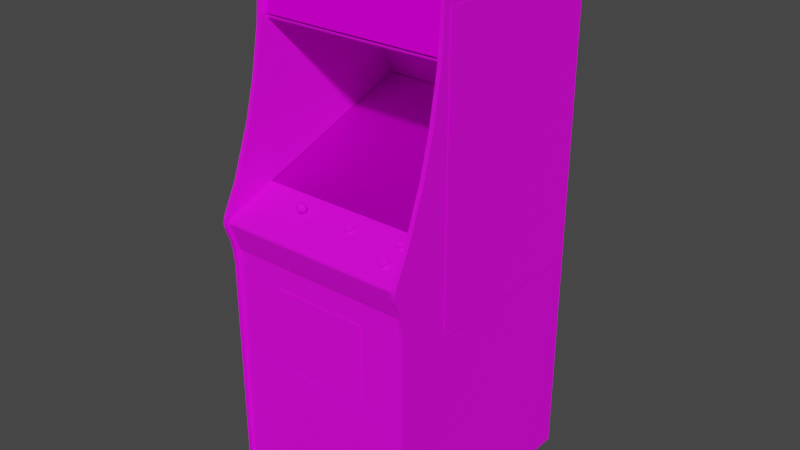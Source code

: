 # Source: galaga.blend  (saved by Blender 2.93.20; exported with 4.5.12 LTS)
import bpy
from mathutils import Matrix  # noqa: F401  (used for matrix-valued properties, if any)

bpy.ops.wm.read_factory_settings(use_empty=True)
scene = bpy.context.scene
scene.name = 'Scene'

# ---- images (referenced by path relative to the original .blend; pixels are not part of the script)
import os
ASSET_DIR = os.environ.get("B2B_ASSET_DIR", "")  # directory of the original .blend (textures are referenced by path, not embedded)
HERE = os.path.dirname(os.path.abspath(__file__))  # packed textures are extracted next to this script under _unpacked/

def load_image(name, relpath, width, height, colorspace="sRGB"):
    """Load a texture the original file referenced (path relative to the .blend, or extracted next to this script)."""
    p = next((c for c in (os.path.join(HERE, relpath), os.path.join(ASSET_DIR, relpath)) if relpath and os.path.exists(c)), "")
    if p:
        img = bpy.data.images.load(p, check_existing=True)
        img.name = name
    else:  # same state as the original file: an image datablock whose file is absent (Cycles renders it pink)
        img = bpy.data.images.new(name, width, height)
        img.source = "FILE"
        img.filepath = "//" + (relpath or name)
    img.colorspace_settings.name = colorspace
    return img
img_01galagamarquee_tiff = load_image('01galagamarquee.TIFF', '01galagamarquee.TIFF', 1024, 1024, 'sRGB')
img_galagaglassa_tiff = load_image('galagaglassa.TIFF', 'galagaglassa.TIFF', 1024, 1024, 'sRGB')
img_galagabezelmap_tiff = load_image('galagabezelmap.TIFF', 'galagabezelmap.TIFF', 1024, 1024, 'sRGB')
img_galagatexturemap_tiff = load_image('galagatexturemap.TIFF', 'galagatexturemap.TIFF', 1024, 1024, 'sRGB')

# ---- materials (node trees are filled in below, after node groups)
mat_01galagamarquee = bpy.data.materials.new('01galagamarquee')
mat_01galagamarquee.use_transparent_shadow = False
mat_01galagamarquee.roughness = 0.8807
mat_01galagamarquee.specular_intensity = 0.0
mat_galagaglass = bpy.data.materials.new('galagaglass')
mat_galagaglass.use_transparent_shadow = False
mat_galagaglass.roughness = 0.8807
mat_galagaglass.specular_intensity = 0.0
mat_galagabezel = bpy.data.materials.new('galagabezel')
mat_galagabezel.use_transparent_shadow = False
mat_galagabezel.roughness = 0.8807
mat_galagabezel.specular_intensity = 0.0
mat_galagatexture = bpy.data.materials.new('galagatexture')
mat_galagatexture.use_transparent_shadow = False
mat_galagatexture.roughness = 0.8539
mat_galagatexture.specular_intensity = 0.1765

# ---- node groups
ng_auto_smooth = bpy.data.node_groups.new('Auto Smooth', 'GeometryNodeTree')
_s = ng_auto_smooth.interface.new_socket(name='Geometry', in_out='OUTPUT', socket_type='NodeSocketGeometry')
_s = ng_auto_smooth.interface.new_socket(name='Geometry', in_out='INPUT', socket_type='NodeSocketGeometry')
_s = ng_auto_smooth.interface.new_socket(name='Angle', in_out='INPUT', socket_type='NodeSocketFloat')
_s.subtype = 'ANGLE'
_s.min_value = 0.0
_s.max_value = 3.142
ng_auto_smooth.is_modifier = True
_N = ng_auto_smooth.nodes; _L = ng_auto_smooth.links
n0 = _N.new('NodeGroupOutput'); n0.name = 'Group Output'; n0.location = (480, -100)
n1 = _N.new('NodeGroupInput'); n1.name = 'Group Input'; n1.location = (-420, -300)
n2 = _N.new('NodeGroupInput'); n2.name = 'Group Input.001'; n2.location = (-60, -100)
n3 = _N.new('GeometryNodeSetShadeSmooth'); n3.name = 'Set Shade Smooth'; n3.location = (120, -100)
n3.domain = 'EDGE'
n4 = _N.new('GeometryNodeSetShadeSmooth'); n4.name = 'Set Shade Smooth.001'; n4.location = (300, -100)
n5 = _N.new('GeometryNodeInputMeshEdgeAngle'); n5.name = 'Edge Angle'; n5.location = (-420, -220)
n6 = _N.new('GeometryNodeInputEdgeSmooth'); n6.name = 'Is Edge Smooth'; n6.location = (-60, -160)
n7 = _N.new('GeometryNodeInputShadeSmooth'); n7.name = 'Is Face Smooth'; n7.location = (-240, -340)
n8 = _N.new('FunctionNodeBooleanMath'); n8.name = 'Boolean Math'; n8.location = (-60, -220)
n9 = _N.new('FunctionNodeCompare'); n9.name = 'Compare'; n9.location = (-240, -180)
n9.operation = 'LESS_EQUAL'
_L.new(n5.outputs[0], n9.inputs[0])
_L.new(n4.outputs[0], n0.inputs[0])
_L.new(n1.outputs[1], n9.inputs[1])
_L.new(n9.outputs[0], n8.inputs[0])
_L.new(n7.outputs[0], n8.inputs[1])
_L.new(n2.outputs[0], n3.inputs[0])
_L.new(n6.outputs[0], n3.inputs[1])
_L.new(n3.outputs[0], n4.inputs[0])
_L.new(n8.outputs[0], n3.inputs[2])
n0.is_active_output = True

# ---- material node trees
mat_01galagamarquee.use_nodes = True; mat_01galagamarquee.node_tree.nodes.clear()
_N = mat_01galagamarquee.node_tree.nodes; _L = mat_01galagamarquee.node_tree.links
n0 = _N.new('ShaderNodeBsdfPrincipled'); n0.name = 'Principled BSDF'; n0.location = (10, 300)
n0.distribution = 'GGX'
n0.subsurface_method = 'BURLEY'
n0.inputs[2].default_value = 0.8807
n0.inputs[3].default_value = 1.45
n0.inputs[13].default_value = 0.0
n0.inputs[27].default_value = (0.0, 0.0, 0.0, 1.0)
n0.inputs[28].default_value = 1.0
n1 = _N.new('ShaderNodeOutputMaterial'); n1.name = 'Material Output'; n1.location = (300, 300)
n2 = _N.new('ShaderNodeTexImage'); n2.name = 'Image Texture'; n2.location = (-300, 600)
n2.image = img_01galagamarquee_tiff
_L.new(n0.outputs[0], n1.inputs[0])
_L.new(n2.outputs[0], n0.inputs[0])
n1.is_active_output = True
mat_galagaglass.use_nodes = True; mat_galagaglass.node_tree.nodes.clear()
_N = mat_galagaglass.node_tree.nodes; _L = mat_galagaglass.node_tree.links
n0 = _N.new('ShaderNodeBsdfPrincipled'); n0.name = 'Principled BSDF'; n0.location = (10, 300)
n0.distribution = 'GGX'
n0.subsurface_method = 'BURLEY'
n0.inputs[2].default_value = 0.8807
n0.inputs[3].default_value = 1.45
n0.inputs[4].default_value = 0.3
n0.inputs[13].default_value = 0.0
n0.inputs[27].default_value = (0.0, 0.0, 0.0, 1.0)
n0.inputs[28].default_value = 1.0
n1 = _N.new('ShaderNodeOutputMaterial'); n1.name = 'Material Output'; n1.location = (300, 300)
n2 = _N.new('ShaderNodeTexImage'); n2.name = 'Image Texture'; n2.location = (-300, 600)
n2.image = img_galagaglassa_tiff
_L.new(n0.outputs[0], n1.inputs[0])
_L.new(n2.outputs[0], n0.inputs[0])
n1.is_active_output = True
mat_galagabezel.use_nodes = True; mat_galagabezel.node_tree.nodes.clear()
_N = mat_galagabezel.node_tree.nodes; _L = mat_galagabezel.node_tree.links
n0 = _N.new('ShaderNodeBsdfPrincipled'); n0.name = 'Principled BSDF'; n0.location = (10, 300)
n0.distribution = 'GGX'
n0.subsurface_method = 'BURLEY'
n0.inputs[2].default_value = 0.8807
n0.inputs[3].default_value = 1.45
n0.inputs[13].default_value = 0.0
n0.inputs[27].default_value = (0.0, 0.0, 0.0, 1.0)
n0.inputs[28].default_value = 1.0
n1 = _N.new('ShaderNodeOutputMaterial'); n1.name = 'Material Output'; n1.location = (300, 300)
n2 = _N.new('ShaderNodeTexImage'); n2.name = 'Image Texture'; n2.location = (-300, 600)
n2.image = img_galagabezelmap_tiff
_L.new(n0.outputs[0], n1.inputs[0])
_L.new(n2.outputs[0], n0.inputs[0])
n1.is_active_output = True
mat_galagatexture.use_nodes = True; mat_galagatexture.node_tree.nodes.clear()
_N = mat_galagatexture.node_tree.nodes; _L = mat_galagatexture.node_tree.links
n0 = _N.new('ShaderNodeBsdfPrincipled'); n0.name = 'Principled BSDF'; n0.location = (10, 300)
n0.distribution = 'GGX'
n0.subsurface_method = 'BURLEY'
n0.inputs[2].default_value = 0.8539
n0.inputs[3].default_value = 1.45
n0.inputs[13].default_value = 0.1765
n0.inputs[27].default_value = (0.0, 0.0, 0.0, 1.0)
n0.inputs[28].default_value = 1.0
n1 = _N.new('ShaderNodeOutputMaterial'); n1.name = 'Material Output'; n1.location = (300, 300)
n2 = _N.new('ShaderNodeTexImage'); n2.name = 'Image Texture'; n2.location = (-300, 600)
n2.image = img_galagatexturemap_tiff
_L.new(n0.outputs[0], n1.inputs[0])
_L.new(n2.outputs[0], n0.inputs[0])
n1.is_active_output = True

# ---- world
world_world = bpy.data.worlds.new('World'); scene.world = world_world
world_world.use_nodes = True; world_world.node_tree.nodes.clear()
_N = world_world.node_tree.nodes; _L = world_world.node_tree.links
n0 = _N.new('ShaderNodeOutputWorld'); n0.name = 'World Output'; n0.location = (300, 300)
n1 = _N.new('ShaderNodeBackground'); n1.name = 'Background'; n1.location = (10, 300)
n1.inputs[0].default_value = (0.05088, 0.05088, 0.05088, 1.0)
_L.new(n1.outputs[0], n0.inputs[0])
n0.is_active_output = True
world_world.color = (0.05088, 0.05088, 0.05088)
world_world.use_sun_shadow = False
world_world.sun_shadow_jitter_overblur = 0.0

# ---- meshes
me_galaga = bpy.data.meshes.new('galaga')
me_galaga.from_pydata([(-0.05392, 0.4267, 0.02495), (-0.05392, 0.3987, 0.02495), (0.03694, 0.4267, 0.02495), (-0.1299, -0.1133, -0.178), (-0.003175, -0.11, -0.1774), (-0.003175, -0.06866, -0.3108), (-0.1287, -0.1644, -0.04767), (-0.003175, -0.1629, -0.04585), (0.1223, -0.07109, -0.3096), (-0.1287, -0.07109, -0.3096), (0.1223, -0.1644, -0.04767), (0.1235, -0.1133, -0.178), (0.119, -0.04738, -0.3895), (-0.1253, -0.1969, 0.03103), (-0.1253, -0.04738, -0.3895), (0.119, -0.1969, 0.03103), (-0.2043, -0.1656, -0.05132), (0.198, -0.07473, -0.3069), (0.2013, -0.1173, -0.1786), (0.2013, -0.1176, -0.1786), (0.198, -0.1659, -0.05132), (-0.003175, -0.04526, -0.3929), (-0.003175, -0.04587, -0.3929), (0.119, -0.04769, -0.3895), (-0.2074, -0.1173, -0.1786), (-0.2074, -0.1176, -0.1786), (-0.2043, -0.07504, -0.3069), (-0.003175, -0.1972, 0.03437), (-0.003175, -0.1978, 0.03437), (-0.1253, -0.1972, 0.03073), (0.198, -0.07504, -0.3069), (-0.1253, -0.04769, -0.3895), (-0.1943, -0.1942, 0.02039), (-0.2043, -0.1659, -0.05132), (-0.2043, -0.07473, -0.3069), (-0.1943, -0.05225, -0.3792), (0.198, -0.1656, -0.05132), (0.188, -0.1942, 0.02039), (0.119, -0.1972, 0.03073), (0.188, -0.05225, -0.3792), (-0.1943, -0.05194, -0.3792), (-0.1943, -0.1942, 0.02009), (0.188, -0.05194, -0.3792), (0.188, -0.1942, 0.02009), (-0.314, 0.004273, -0.4761), (-0.314, -0.192, 0.07813), (0.297, -0.192, 0.07813), (0.297, 0.004273, -0.4761), (-0.314, 1.893e-05, -0.4761), (-0.314, -0.1963, 0.07813), (0.297, -0.1963, 0.07813), (0.297, 1.893e-05, -0.4761), (-0.1232, -0.1741, 0.1334), (-0.1189, -0.1747, 0.135), (-0.1156, -0.1762, 0.1307), (-0.1275, -0.1747, 0.135), (-0.1232, -0.1753, 0.1277), (-0.1165, -0.1802, 0.1447), (-0.1174, -0.1762, 0.1389), (-0.1138, -0.1844, 0.1459), (-0.1232, -0.1878, 0.1498), (-0.129, -0.1762, 0.1389), (-0.1211, -0.175, 0.1395), (-0.1217, -0.1756, 0.1407), (-0.1205, -0.1765, 0.1419), (-0.1232, -0.1784, 0.1444), (-0.1247, -0.1756, 0.1407), (-0.1232, -0.1747, 0.1395), (-0.1232, -0.1756, 0.1413), (-0.1232, -0.1744, 0.1374), (-0.1247, -0.1744, 0.138), (-0.1253, -0.175, 0.1395), (-0.1217, -0.1744, 0.138), (-0.1341, -0.179, 0.138), (-0.1232, -0.1945, 0.1492), (-0.1123, -0.1966, 0.1432), (-0.1123, -0.1902, 0.1456), (-0.3134, 0.4886, -0.56), (-0.3134, -0.4059, 0.2155), (-0.3134, -1.19, 0.2155), (-0.3268, 0.4886, -0.56), (-0.3268, -0.4059, 0.2155), (-0.314, -1.19, -0.5475), (0.2974, -0.2668, 0.1942), (0.2974, -0.02368, -0.4898), (-0.3137, -0.02368, -0.4898), (0.311, 0.1386, 0.1015), (-0.3268, 0.1386, 0.1015), (-0.3268, 0.2884, 0.07327), (-0.3134, -1.19, -0.56), (-0.3268, -1.19, -0.56), (-0.3137, 0.3018, 0.0365), (-0.3137, -0.2668, 0.1942), (0.2967, -1.19, -0.5475), (-0.3128, -0.3102, 0.2067), (-0.3128, -1.191, 0.2067), (0.2974, -1.191, 0.2067), (0.2974, -0.3102, 0.2067), (-0.314, 0.4874, -0.5475), (-0.314, 0.5278, 0.02921), (0.2967, 0.5278, 0.02921), (0.2967, 0.4874, -0.5475), (-0.3314, -0.4889, -0.522), (-0.3314, -0.4889, 0.04045), (-0.3314, 0.4397, 0.04045), (0.3135, -0.4871, 0.04106), (0.3135, -0.4871, -0.5214), (0.3135, 0.4415, -0.5214), (0.3135, 0.4415, 0.04106), (-0.3314, 0.4397, -0.522), (0.2974, 0.3018, 0.0365), (0.2967, -0.6974, 0.2079), (-0.314, -0.6974, 0.2079), (-0.314, -1.105, 0.2079), (0.2967, -1.105, 0.2079), (-0.3134, 0.3045, 0.04653), (0.1545, -0.429, 0.21), (-0.1594, -0.429, 0.21), (-0.1594, -0.6797, 0.21), (0.1545, -0.6797, 0.21), (0.2974, 0.3081, -0.3531), (-0.3137, 0.3081, -0.3531), (0.2974, -0.2446, 0.2216), (0.2974, -0.1863, 0.06628), (-0.3134, -0.1863, 0.06628), (-0.1071, -0.189, 0.1343), (-0.1375, -0.1829, 0.1365), (-0.1332, -0.1793, 0.1271), (-0.1344, -0.185, 0.1237), (0.2974, -0.35, 0.2103), (-0.3134, -0.35, 0.2103), (-0.3134, -0.1428, 0.1933), (0.2974, -0.1428, 0.1933), (0.311, 0.02007, 0.1334), (0.311, -0.1428, 0.1933), (-0.3268, 0.5054, -0.5399), (0.2974, 0.5129, 0.06172), (0.2974, 0.5239, -0.4928), (0.311, 0.5129, 0.06172), (0.2256, -0.1999, 0.128), (0.2326, -0.1984, 0.1243), (0.2238, -0.2002, 0.1149), (0.05031, -0.2042, 0.1398), (0.04879, -0.2045, 0.1267), (0.2357, -0.2215, 0.1851), (0.2238, -0.2258, 0.1833), (0.311, 0.3786, 0.06476), (0.2974, 0.5503, -0.1124), (0.311, 0.5503, -0.1124), (-0.3268, 0.5491, -0.2944), (-0.1232, -0.1999, 0.145), (-0.1171, -0.1987, 0.1243), (-0.1232, -0.1978, 0.1219), (-0.1232, -0.1902, 0.1188), (-0.3268, -0.2625, 0.2471), (0.311, -0.2899, 0.241), (-0.1275, -0.1777, 0.1429), (-0.1308, -0.1817, 0.1453), (0.2111, -0.2245, 0.179), (0.2111, -0.2276, 0.1875), (0.212, -0.2227, 0.189), (0.0576, -0.2027, 0.1362), (0.05061, -0.209, 0.1392), (0.2256, -0.2051, 0.1274), (-0.1232, -0.1832, 0.1192), (-0.3134, 0.5239, -0.4928), (0.2974, -1.19, -0.56), (0.2974, 0.4886, -0.56), (0.311, 0.4886, -0.56), (0.2974, 0.3786, 0.06476), (-0.3134, 0.5129, 0.06172), (-0.3134, 0.53, 0.01067), (0.2977, 0.5303, 0.03528), (0.2977, 0.53, 0.01067), (-0.1393, -0.189, 0.1343), (0.212, -0.1972, 0.1207), (0.2174, -0.1993, 0.1267), (0.0421, -0.2036, 0.1386), (0.2977, 0.2945, 0.01614), (0.2977, 0.2942, 0.03468), (-0.3134, 0.2942, 0.03468), (-0.3134, 0.2945, 0.01614), (0.2366, -0.2261, 0.1833), (0.2335, -0.2291, 0.1915), (0.2381, -0.233, 0.1939), (0.311, -1.19, 0.2155), (0.311, -0.4059, 0.2155), (0.311, -0.319, 0.2279), (0.2974, -0.2899, 0.241), (-0.1089, -0.1829, 0.1365), (-0.1232, -0.178, 0.1231), (-0.1129, -0.1793, 0.1271), (-0.3268, 0.02007, 0.1334), (-0.3268, -0.2899, 0.241), (-0.3134, -0.2899, 0.241), (0.2168, -0.23, 0.1942), (0.2256, -0.2306, 0.1954), (0.2326, -0.2239, 0.1924), (-0.1332, -0.1863, 0.1459), (0.2256, -0.2218, 0.1711), (0.2168, -0.2221, 0.1726), (0.311, 0.5239, -0.4928), (-0.3268, 0.5239, -0.4928), (-0.3134, 0.5491, -0.2944), (0.311, 0.5491, -0.2944), (0.311, 0.5218, 0.06111), (0.311, 0.53, 0.05595), (-0.3134, 0.5503, -0.1124), (-0.3134, 0.5218, 0.06111), (0.2974, 0.1386, 0.1015), (-0.3134, 0.02007, 0.1334), (-0.3134, 0.1386, 0.1015), (0.2335, -0.2033, 0.1231), (0.2366, -0.2005, 0.1152), (0.2357, -0.1957, 0.117), (0.2256, -0.1917, 0.1058), (0.2326, -0.1932, 0.1097), (0.2335, -0.1975, 0.1073), (0.05821, -0.2075, 0.135), (0.06125, -0.2048, 0.1271), (0.06033, -0.1999, 0.1289), (0.0576, -0.1975, 0.1216), (0.05821, -0.2017, 0.1192), (0.2974, 0.53, 0.05595), (-0.3268, 0.5503, -0.1124), (-0.3268, 0.53, 0.05595), (0.05061, -0.2002, 0.1149), (0.04149, -0.2008, 0.1164), (0.0421, -0.1966, 0.1188), (0.2256, -0.196, 0.103), (0.2168, -0.1966, 0.1046), (0.2174, -0.1923, 0.107), (0.2335, -0.2233, 0.1754), (0.2424, -0.2288, 0.1824), (0.2256, -0.2172, 0.1738), (-0.3134, 0.2884, 0.07327), (-0.3268, 0.3786, 0.06476), (0.2111, -0.2021, 0.1195), (0.2111, -0.199, 0.1109), (0.2056, -0.2011, 0.1082), (0.2056, -0.2054, 0.1204), (0.2138, -0.209, 0.1298), (0.2168, -0.2045, 0.1258), (0.03572, -0.2063, 0.1313), (0.03572, -0.2033, 0.1228), (0.03025, -0.2054, 0.1201), (0.03025, -0.2097, 0.1322), (0.03876, -0.2133, 0.1416), (0.04149, -0.2087, 0.1377), (0.2269, -0.1969, 0.09667), (0.2138, -0.1978, 0.09879), (0.05152, -0.2011, 0.1085), (0.03876, -0.2021, 0.1106), (-0.1329, -0.1984, 0.1413), (-0.1372, -0.1951, 0.1319), (-0.1317, -0.2008, 0.1298), (-0.1293, -0.1987, 0.1243), (-0.1123, -0.179, 0.138), (-0.1232, -0.1826, 0.148), (-0.1232, -0.2021, 0.1337), (-0.1232, -0.2233, 0.1258), (-0.1259, -0.1996, 0.1271), (-0.1232, -0.1993, 0.1261), (-0.1232, -0.2206, 0.1182), (-0.1259, -0.223, 0.1249), (-0.1202, -0.2209, 0.1195), (0.311, 0.5446, -0.04008), (-0.3134, 0.5446, -0.04008), (-0.3134, 0.5394, 0.03772), (-0.3268, 0.5446, -0.04008), (0.2174, -0.2248, 0.1948), (0.2256, -0.2255, 0.1963), (-0.1344, -0.1926, 0.145), (-0.1135, -0.1917, 0.1228), (-0.1092, -0.1951, 0.1319), (-0.1147, -0.2008, 0.1298), (-0.112, -0.185, 0.1237), (0.311, -0.3598, 0.22), (-0.3268, -0.3598, 0.22), (-0.3268, -1.19, 0.2155), (-0.1329, -0.1917, 0.1228), (0.2974, -1.19, 0.2155), (-0.3134, -0.2488, 0.2313), (-0.3134, -0.2546, 0.2371), (-0.3134, -0.2364, 0.2416), (-0.3268, -0.1428, 0.1933), (0.311, -0.2364, 0.2416), (0.311, 0.5054, -0.5399), (-0.3134, 0.5054, -0.5399), (0.2138, -0.2346, 0.1979), (0.2056, -0.2267, 0.1763), (0.06276, -0.2118, 0.1377), (0.2381, -0.2075, 0.1258), (0.2269, -0.2224, 0.1647), (0.212, -0.22, 0.1811), (0.2174, -0.2179, 0.1754), (0.05031, -0.196, 0.1176), (0.212, -0.1945, 0.1131), (-0.3268, 0.5403, -0.4187), (0.2974, 0.5446, -0.04008), (-0.3268, -0.2364, 0.2416), (-0.3134, -0.3598, 0.22), (0.2974, -0.3598, 0.22), (0.2974, -0.2634, 0.2395), (0.2974, -0.2546, 0.2371), (0.311, -1.19, -0.56), (-0.3134, -0.2625, 0.2471), (0.311, -0.2625, 0.2471), (0.2974, -0.2364, 0.2416), (0.2326, -0.2188, 0.1778), (0.2269, -0.2097, 0.1319), (0.2269, -0.2352, 0.2), (0.05152, -0.2139, 0.1438), (0.2056, -0.2312, 0.1884), (0.06732, -0.2075, 0.1261), (0.06276, -0.2033, 0.1146), (0.2424, -0.2033, 0.1143), (0.2381, -0.199, 0.1027), (0.2381, -0.2248, 0.1708), (0.2138, -0.2233, 0.1669), (0.2974, 0.5403, -0.4187), (0.2974, 0.5491, -0.2944), (0.03694, -0.2014, 0.1325), (0.03694, -0.1987, 0.1249), (0.2974, 0.02007, 0.1334), (-0.1202, -0.1996, 0.1271), (-0.1193, -0.2008, 0.1298), (-0.1193, -0.2218, 0.1222), (-0.1272, -0.2218, 0.1222), (-0.1272, -0.2008, 0.1298), (-0.1259, -0.2017, 0.1325), (-0.3134, 0.3786, 0.06476), (0.311, 0.2884, 0.07327), (0.311, 0.5403, -0.4187), (-0.3134, 0.5403, -0.4187), (-0.3268, 0.4929, -0.5588), (0.2974, 0.4929, -0.5588), (0.2974, 0.4993, -0.5506), (0.2974, -0.2625, 0.2471), (-0.3268, -0.319, 0.2279), (0.2974, -0.319, 0.2279), (0.311, 0.5357, 0.04926), (0.311, 0.5394, 0.03772), (0.2974, 0.5394, 0.03772), (-0.1293, -0.2027, 0.1356), (0.2974, 0.2884, 0.07327), (-0.3134, 0.4993, -0.5506), (-0.3134, 0.4929, -0.5588), (0.311, 0.4929, -0.5588), (-0.3268, 0.5357, 0.04926), (-0.3134, 0.5357, 0.04926), (0.2977, 0.2966, 0.04349), (0.2977, 0.3045, 0.04653), (0.2974, 0.5357, 0.04926), (0.2974, -0.4059, 0.2155), (-0.3134, 0.2966, 0.04349), (-0.3134, -0.2634, 0.2395), (-0.115, -0.2008, 0.1386), (-0.1232, -0.2036, 0.138), (-0.3134, -0.319, 0.2279), (-0.1308, -0.1762, 0.1307), (-0.3134, 0.5303, 0.03528), (-0.3134, 0.5281, 0.04531), (-0.3134, 0.519, 0.04683), (0.2977, 0.519, 0.04683), (-0.3134, 0.53, 0.05595), (-0.1202, -0.2017, 0.1325), (-0.1202, -0.223, 0.1249), (-0.1259, -0.2209, 0.1195), (0.2974, 0.5054, -0.5399), (0.311, 0.4993, -0.5506), (-0.3268, 0.4993, -0.5506), (0.2977, 0.5281, 0.04531), (-0.1171, -0.2027, 0.1356), (-0.3268, 0.5218, 0.06111), (-0.3268, 0.5129, 0.06172), (0.2974, -0.2488, 0.2313), (-0.3134, -0.2446, 0.2216), (0.2974, 0.5218, 0.06111), (-0.3268, 0.5394, 0.03772), (0.297, 0.5111, 0.05352), (-0.314, 0.5111, 0.05352), (-0.314, 0.3139, 0.05352), (0.297, 0.3139, 0.05352)], [], [(0, 1, 2), (3, 24, 16, 6), (11, 4, 7, 10), (5, 9, 3, 4), (22, 31, 14, 21), (230, 238, 297, 231), (10, 7, 27, 15), (237, 242, 176, 175), (222, 226, 296, 221), (12, 21, 5, 8), (42, 12, 8, 17), (6, 16, 32, 13), (10, 36, 18, 11), (13, 27, 7, 6), (17, 8, 11, 18), (189, 59, 76, 125), (34, 9, 14, 40), (24, 34, 26, 25), (25, 33, 16, 24), (21, 12, 23, 22), (4, 11, 8, 5), (358, 373, 357, 150), (199, 232, 318, 293), (15, 27, 28), (29, 28, 27), (34, 40, 35, 26), (12, 42, 39, 23), (32, 16, 33), (239, 240, 237, 238), (27, 13, 29), (41, 29, 13), (43, 20, 36), (37, 15, 38), (28, 38, 15), (262, 325, 265, 263), (33, 41, 32), (13, 32, 41), (36, 37, 43), (38, 43, 37), (277, 187, 340, 302), (87, 192, 210, 211), (56, 360, 55, 52), (248, 243, 246, 247), (57, 257, 58), (291, 314, 219, 218), (257, 54, 53, 58), (156, 65, 68, 66), (62, 63, 64), (65, 64, 63), (66, 68, 67), (68, 63, 67), (69, 70, 67), (70, 71, 67), (72, 69, 67), (71, 66, 67), (62, 72, 67), (63, 62, 67), (157, 258, 65, 156), (168, 186, 185), (167, 281, 354), (77, 78, 79), (80, 279, 81), (96, 97, 94, 95), (283, 356, 303, 304), (168, 332, 86), (167, 209, 345), (77, 235, 211), (80, 87, 88), (168, 185, 305), (167, 166, 281), (77, 79, 89), (80, 90, 279), (343, 353, 341, 342), (203, 334, 298, 149), (204, 333, 320, 321), (301, 359, 339, 278), (120, 110, 91, 121), (118, 119, 116, 117), (236, 88, 235, 331), (370, 348, 336, 337), (155, 307, 338, 188), (302, 354, 186, 277), (72, 62, 58, 53), (234, 309, 232, 199), (268, 267, 269, 379), (80, 285, 192), (77, 210, 131), (167, 132, 324), (168, 133, 134), (375, 202, 135), (165, 334, 170), (136, 137, 369), (201, 333, 138), (139, 140, 141), (142, 161, 143), (197, 144, 145), (136, 336, 167, 169), (354, 281, 185, 186), (36, 10, 15, 37), (77, 89, 90, 80), (152, 256, 280, 153), (77, 194, 359), (80, 193, 154), (168, 155, 187), (167, 188, 338), (249, 250, 230, 229), (289, 311, 196, 195), (220, 161, 218, 219), (197, 271, 196, 183), (191, 189, 125, 276), (375, 236, 331, 170), (209, 324, 133, 86), (100, 101, 98, 99), (165, 288, 135, 202), (124, 377, 122, 123), (77, 347, 170, 331), (202, 298, 334, 165), (168, 348, 138, 146), (365, 350, 349, 225), (175, 176, 141), (322, 177, 143), (169, 345, 332, 146), (229, 217, 317, 249), (225, 374, 208, 365), (179, 351, 355, 180), (85, 92, 83, 84), (126, 198, 157, 73), (183, 182, 144, 197), (104, 109, 102, 103), (201, 287, 369, 137), (170, 208, 374, 375), (193, 339, 359, 194), (161, 142, 162, 218), (270, 160, 159, 195), (247, 312, 162, 248), (272, 174, 254, 253), (221, 220, 219, 222), (4, 3, 6, 7), (148, 204, 321, 147), (204, 148, 138), (361, 362, 372, 172), (203, 207, 170), (304, 376, 282, 283), (46, 47, 44, 45), (346, 347, 335, 371), (231, 215, 229, 230), (128, 164, 153, 280), (309, 144, 182, 232), (9, 5, 21, 14), (136, 147, 321), (300, 154, 306, 284), (375, 224, 149), (86, 332, 345, 209), (198, 126, 174, 272), (139, 176, 242, 163), (242, 237, 240, 241), (245, 246, 243, 244), (158, 200, 319, 290), (218, 162, 312, 291), (59, 57, 258, 60), (54, 56, 52, 53), (217, 213, 316, 317), (184, 233, 182, 183), (59, 189, 257, 57), (56, 54, 191, 190), (255, 344, 253, 254), (75, 274, 125, 76), (160, 294, 158, 159), (259, 330, 264, 260), (214, 140, 212, 213), (260, 367, 366, 259), (148, 266, 138), (288, 346, 371, 135), (267, 268, 170), (270, 271, 145), (276, 164, 190, 191), (216, 214, 213, 217), (254, 280, 256, 255), (375, 335, 80, 236), (167, 302, 340), (113, 114, 111, 112), (80, 278, 339), (132, 308, 286, 134), (360, 73, 61, 55), (189, 191, 54, 257), (101, 93, 82, 98), (77, 131, 284), (168, 134, 286), (207, 203, 149, 224), (287, 201, 138), (288, 165, 170), (373, 275, 274, 357), (183, 196, 311, 184), (195, 159, 313, 289), (19, 30, 17, 18), (241, 310, 163, 242), (226, 222, 315, 251), (73, 157, 156, 61), (294, 160, 145), (234, 295, 145), (228, 323, 143), (221, 296, 143), (231, 297, 141), (216, 215, 141), (136, 320, 137), (375, 298, 202), (375, 269, 224), (171, 361, 172, 173), (136, 299, 147), (167, 308, 132), (80, 300, 285), (287, 370, 337, 369), (77, 301, 78), (187, 155, 188, 340), (168, 277, 186), (299, 343, 342, 266), (356, 130, 129, 303), (153, 273, 151, 152), (77, 284, 306), (167, 336, 348, 168), (168, 286, 307), (134, 133, 324, 132), (263, 368, 261, 262), (144, 309, 145), (233, 318, 232, 182), (244, 227, 252, 245), (212, 163, 310, 292), (251, 252, 227, 226), (74, 150, 75, 76), (290, 313, 159, 158), (292, 316, 213, 212), (238, 230, 250, 239), (136, 321, 320), (211, 235, 88, 87), (375, 149, 298), (136, 169, 146, 138), (329, 261, 368, 328), (295, 234, 199, 200), (175, 297, 238, 237), (228, 296, 226, 227), (31, 35, 40, 14), (294, 295, 200, 158), (322, 323, 244, 243), (243, 248, 177, 322), (168, 86, 133), (278, 81, 78, 301), (77, 211, 210), (223, 378, 205, 206), (274, 75, 357), (150, 357, 75), (140, 214, 141), (161, 220, 143), (167, 324, 209), (80, 192, 87), (326, 366, 367, 327), (328, 264, 330, 329), (327, 265, 325, 326), (9, 34, 24, 3), (77, 331, 235), (50, 51, 48, 49), (168, 146, 332), (378, 136, 138, 205), (333, 204, 138), (334, 203, 170), (30, 39, 42, 17), (222, 219, 314, 315), (57, 65, 258), (375, 371, 335), (363, 115, 352, 364), (136, 337, 336), (147, 299, 266, 148), (167, 338, 308), (80, 154, 300), (271, 270, 195, 196), (217, 229, 215, 216), (128, 174, 126, 127), (227, 244, 323, 228), (280, 254, 174, 128), (142, 177, 248, 162), (74, 272, 253, 150), (80, 339, 193), (167, 340, 188), (194, 306, 154, 193), (342, 341, 138), (115, 355, 351, 352), (167, 345, 169), (80, 88, 236), (347, 346, 170), (348, 370, 138), (77, 306, 194), (168, 307, 155), (220, 221, 143), (271, 197, 145), (214, 216, 141), (309, 234, 145), (176, 139, 141), (177, 142, 143), (215, 231, 141), (296, 228, 143), (160, 270, 145), (297, 175, 141), (323, 322, 143), (295, 294, 145), (375, 349, 379), (180, 181, 178, 179), (364, 372, 362, 363), (136, 353, 343), (167, 354, 302), (80, 81, 278), (268, 350, 170), (131, 210, 192, 285), (272, 74, 60, 198), (276, 125, 274, 273), (273, 153, 164, 276), (163, 212, 140, 139), (127, 190, 164, 128), (293, 319, 200, 199), (77, 359, 301), (168, 187, 277), (275, 151, 273, 274), (73, 360, 127, 126), (190, 127, 360, 56), (344, 358, 150, 253), (258, 157, 198, 60), (350, 268, 379, 349), (76, 59, 60, 74), (377, 282, 376, 122), (375, 225, 349), (136, 223, 353), (341, 206, 138), (350, 365, 170), (58, 64, 57), (65, 57, 64), (136, 369, 337), (107, 108, 105, 106), (370, 287, 138), (375, 135, 371), (80, 335, 347, 77), (346, 288, 170), (81, 279, 79, 78), (52, 55, 70, 69), (63, 68, 65), (69, 72, 53, 52), (66, 71, 61, 156), (18, 36, 20, 19), (55, 61, 71, 70), (64, 58, 62), (137, 320, 333, 201), (375, 374, 225), (206, 341, 353, 223), (382, 383, 380, 381), (266, 342, 138), (267, 207, 224, 269), (207, 267, 170), (206, 205, 138), (308, 338, 307, 286), (375, 379, 269), (284, 131, 285, 300), (136, 343, 299), (365, 208, 170), (136, 378, 223), (168, 305, 166, 167), (121, 85, 84, 120)])
me_galaga.polygons.foreach_set('use_smooth', [True] * 363)
me_galaga.polygons.foreach_set('material_index', [0, 0, 0, 0, 0, 3, 0, 3, 3, 0, 0, 0, 0, 0, 0, 3, 0, 0, 0, 0, 0, 3, 3, 0, 0, 0, 0, 0, 3, 0, 0, 0, 0, 0, 3, 0, 0, 0, 0, 3, 3, 3, 3, 3, 3, 3, 3, 3, 3, 3, 3, 3, 3, 3, 3, 3, 3, 3, 3, 3, 3, 3, 3, 3, 3, 3, 3, 3, 3, 3, 3, 3, 3, 3, 3, 3, 3, 3, 3, 3, 3, 3, 3, 3, 3, 3, 3, 3, 3, 3, 3, 3, 3, 3, 3, 3, 3, 3, 0, 3, 3, 3, 3, 3, 3, 3, 3, 3, 3, 3, 3, 3, 3, 3, 3, 3, 3, 3, 3, 3, 3, 3, 3, 3, 3, 3, 3, 3, 3, 3, 3, 3, 3, 3, 3, 3, 3, 0, 3, 3, 3, 3, 3, 1, 3, 3, 3, 3, 0, 3, 3, 3, 3, 3, 3, 3, 3, 3, 3, 3, 3, 3, 3, 3, 3, 3, 3, 3, 3, 3, 3, 3, 3, 3, 3, 3, 3, 3, 3, 3, 3, 3, 3, 3, 3, 3, 3, 3, 3, 3, 3, 3, 3, 3, 0, 3, 3, 3, 3, 3, 3, 3, 3, 3, 3, 3, 3, 3, 3, 3, 3, 3, 3, 3, 3, 3, 3, 3, 3, 3, 3, 3, 3, 3, 3, 3, 3, 3, 3, 3, 3, 3, 3, 3, 3, 3, 3, 3, 3, 3, 0, 3, 3, 3, 3, 3, 3, 3, 3, 3, 3, 3, 3, 3, 3, 3, 3, 0, 3, 2, 3, 3, 3, 3, 0, 3, 3, 3, 3, 3, 3, 3, 3, 3, 3, 3, 3, 3, 3, 3, 3, 3, 3, 3, 3, 3, 3, 3, 3, 3, 3, 3, 3, 3, 3, 3, 3, 3, 3, 3, 3, 3, 3, 3, 3, 3, 3, 3, 3, 3, 3, 3, 3, 3, 3, 3, 3, 3, 3, 3, 3, 3, 3, 3, 3, 3, 3, 3, 3, 3, 3, 3, 3, 3, 3, 3, 3, 3, 3, 3, 3, 3, 3, 3, 0, 3, 3, 3, 3, 3, 0, 3, 3, 3, 3, 3, 3, 3, 3, 3, 3, 3, 3])
_uv = me_galaga.uv_layers.new(name='UVMap')
_uv.uv.foreach_set('vector', [-0.000458, 1.0, -0.000458, -0.000458, 1.0, 1.0, 0.2222, 0.5, 0.05209, 0.5, 0.0596, 0.2323, 0.2247, 0.2247, 0.7778, 0.5, 0.5, 0.5, 0.5, 0.2222, 0.7753, 0.2247, 0.5, 0.7778, 0.2247, 0.7753, 0.2222, 0.5, 0.5, 0.5, 0.5, 0.9479, 0.2323, 0.9404, 0.2323, 0.9404, 0.5, 0.9479, 0.545, 0.7052, 0.525, 0.6852, 0.53, 0.6802, 0.5475, 0.7002, 0.7753, 0.2247, 0.5, 0.2222, 0.5, 0.05209, 0.7677, 0.0596, 0.525, 0.6551, 0.545, 0.6351, 0.5475, 0.6326, 0.53, 0.6526, 0.6126, 0.08712, 0.5876, 0.1021, 0.5876, 0.09463, 0.6101, 0.08212, 0.7677, 0.9404, 0.5, 0.9479, 0.5, 0.7778, 0.7753, 0.7753, 0.9204, 0.9204, 0.7677, 0.9404, 0.7753, 0.7753, 0.9404, 0.7677, 0.2247, 0.2247, 0.0596, 0.2323, 0.07961, 0.07961, 0.2323, 0.0596, 0.7753, 0.2247, 0.9404, 0.2323, 0.9479, 0.5, 0.7778, 0.5, 0.2323, 0.0596, 0.5, 0.05209, 0.5, 0.2222, 0.2247, 0.2247, 0.9404, 0.7677, 0.7753, 0.7753, 0.7778, 0.5, 0.9479, 0.5, 0.5726, 0.07461, 0.5726, 0.07461, 0.5726, 0.07461, 0.5726, 0.07461, 0.0596, 0.7677, 0.2247, 0.7753, 0.2323, 0.9404, 0.07961, 0.9204, 0.05209, 0.5, 0.0596, 0.7677, 0.0596, 0.7677, 0.05209, 0.5, 0.05209, 0.5, 0.0596, 0.2323, 0.0596, 0.2323, 0.05209, 0.5, 0.5, 0.9479, 0.7677, 0.9404, 0.7677, 0.9404, 0.5, 0.9479, 0.5, 0.5, 0.7778, 0.5, 0.7753, 0.7753, 0.5, 0.7778, 0.5726, 0.07461, 0.5726, 0.07461, 0.5726, 0.07461, 0.5726, 0.07461, 0.5751, 0.7102, 0.6001, 0.6952, 0.6151, 0.7102, 0.5776, 0.7302, 0.7677, 0.0596, 0.5, 0.05209, 0.5, 0.05209, 0.2323, 0.0596, 0.5, 0.05209, 0.5, 0.05209, 0.0596, 0.7677, 0.07961, 0.9204, 0.07961, 0.9204, 0.0596, 0.7677, 0.7677, 0.9404, 0.9204, 0.9204, 0.9204, 0.9204, 0.7677, 0.9404, 0.07961, 0.07961, 0.0596, 0.2323, 0.0596, 0.2323, 0.5075, 0.6927, 0.5075, 0.6501, 0.525, 0.6551, 0.525, 0.6852, 0.5, 0.05209, 0.2323, 0.0596, 0.2323, 0.0596, 0.07961, 0.07961, 0.2323, 0.0596, 0.2323, 0.0596, 0.9204, 0.07961, 0.9404, 0.2323, 0.9404, 0.2323, 0.9204, 0.07961, 0.7677, 0.0596, 0.7677, 0.0596, 0.5, 0.05209, 0.7677, 0.0596, 0.7677, 0.0596, 0.5576, 0.3223, 0.5576, 0.3223, 0.5626, 0.3223, 0.5626, 0.3223, 0.0596, 0.2323, 0.07961, 0.07961, 0.07961, 0.07961, 0.2323, 0.0596, 0.07961, 0.07961, 0.07961, 0.07961, 0.9404, 0.2323, 0.9204, 0.07961, 0.9204, 0.07961, 0.7677, 0.0596, 0.9204, 0.07961, 0.9204, 0.07961, 0.5525, 0.3574, 0.5525, 0.3574, 0.5525, 0.3574, 0.5525, 0.3574, 0.545, 0.445, 0.545, 0.445, 0.545, 0.445, 0.545, 0.445, 0.5726, 0.07461, 0.5726, 0.07461, 0.5726, 0.07461, 0.5726, 0.07461, 0.5601, 0.02707, 0.54, 0.04709, 0.5225, 0.04458, 0.55, 0.01205, 0.5726, 0.07461, 0.5726, 0.07461, 0.5726, 0.07461, 0.6276, 0.02707, 0.6426, 0.0646, 0.6226, 0.0621, 0.6126, 0.03457, 0.5726, 0.07461, 0.5726, 0.07461, 0.5726, 0.07461, 0.5726, 0.07461, 0.5726, 0.07461, 0.5726, 0.07461, 0.5726, 0.07461, 0.5726, 0.07461, 0.5726, 0.07461, 0.5726, 0.07461, 0.5726, 0.07461, 0.5726, 0.07461, 0.5726, 0.07461, 0.5726, 0.07461, 0.5726, 0.07461, 0.5726, 0.07461, 0.5726, 0.07461, 0.5726, 0.07461, 0.5726, 0.07461, 0.5726, 0.07461, 0.5726, 0.07461, 0.5726, 0.07461, 0.5726, 0.07461, 0.5726, 0.07461, 0.5726, 0.07461, 0.5726, 0.07461, 0.5726, 0.07461, 0.5726, 0.07461, 0.5726, 0.07461, 0.5726, 0.07461, 0.5726, 0.07461, 0.5726, 0.07461, 0.5726, 0.07461, 0.5726, 0.07461, 0.5726, 0.07461, 0.5726, 0.07461, 0.5726, 0.07461, 0.5726, 0.07461, 0.5726, 0.07461, 0.5726, 0.07461, 0.5726, 0.07461, 0.5726, 0.07461, 0.5651, 0.5475, 0.5601, 0.545, 0.5551, 0.545, 0.55, 0.48, 0.5425, 0.4725, 0.545, 0.4725, 0.54, 0.495, 0.5425, 0.49, 0.545, 0.49, 0.5576, 0.5651, 0.5601, 0.5576, 0.5601, 0.5576, 0.5551, 0.5576, 0.55, 0.5576, 0.55, 0.5551, 0.5551, 0.5551, 0.7602, 0.9955, 0.7477, 0.9955, 0.7477, 0.2923, 0.7602, 0.2923, 0.5651, 0.5475, 0.5651, 0.545, 0.5651, 0.545, 0.55, 0.48, 0.5475, 0.475, 0.5475, 0.475, 0.54, 0.495, 0.5425, 0.49, 0.5425, 0.49, 0.5576, 0.5651, 0.5576, 0.5601, 0.5576, 0.5601, 0.5651, 0.5475, 0.5551, 0.545, 0.5551, 0.5475, 0.55, 0.48, 0.5425, 0.48, 0.5425, 0.4725, 0.54, 0.495, 0.545, 0.49, 0.545, 0.495, 0.5576, 0.5651, 0.5601, 0.5651, 0.5601, 0.5576, 0.5525, 0.3599, 0.5525, 0.3599, 0.5525, 0.3599, 0.5525, 0.3599, 0.545, 0.4475, 0.545, 0.4475, 0.545, 0.445, 0.545, 0.445, 0.55, 0.3599, 0.55, 0.3599, 0.55, 0.3599, 0.55, 0.3599, 0.5475, 0.445, 0.5475, 0.445, 0.5475, 0.445, 0.5475, 0.445, 0.54, 0.5425, 0.54, 0.54, 0.5425, 0.54, 0.5425, 0.5425, 0.6476, 0.002044, 1.0, 0.002044, 1.0, 0.2848, 0.6476, 0.2848, 0.545, 0.445, 0.545, 0.445, 0.545, 0.445, 0.545, 0.445, 0.55, 0.3599, 0.55, 0.3599, 0.55, 0.3599, 0.55, 0.3599, 0.5525, 0.3574, 0.5525, 0.3574, 0.5525, 0.3574, 0.5525, 0.3574, 0.5525, 0.3574, 0.5525, 0.3574, 0.5525, 0.3574, 0.5525, 0.3574, 0.5726, 0.07461, 0.5726, 0.07461, 0.5726, 0.07461, 0.5726, 0.07461, 0.5726, 0.7027, 0.5976, 0.6902, 0.6001, 0.6952, 0.5751, 0.7102, 0.5475, 0.4475, 0.545, 0.4475, 0.545, 0.445, 0.5475, 0.445, 0.5576, 0.5651, 0.5576, 0.5576, 0.5576, 0.5601, 0.54, 0.495, 0.5425, 0.49, 0.5425, 0.49, 0.55, 0.48, 0.5475, 0.4725, 0.5475, 0.4725, 0.5651, 0.5475, 0.5626, 0.545, 0.5626, 0.545, 0.5576, 0.5601, 0.5576, 0.5651, 0.5576, 0.5651, 0.54, 0.495, 0.54, 0.495, 0.54, 0.49, 0.55, 0.475, 0.55, 0.48, 0.55, 0.48, 0.5676, 0.545, 0.5676, 0.545, 0.5651, 0.545, 0.5726, 0.6276, 0.5976, 0.6426, 0.5676, 0.6702, 0.5876, 0.02206, 0.6101, 0.03457, 0.5826, 0.0621, 0.5976, 0.6426, 0.6051, 0.6652, 0.5676, 0.6702, 0.55, 0.475, 0.55, 0.48, 0.55, 0.48, 0.5475, 0.475, 0.5525, 0.3574, 0.5551, 0.3574, 0.5551, 0.3574, 0.5525, 0.3574, 0.9404, 0.2323, 0.7753, 0.2247, 0.7677, 0.0596, 0.9204, 0.07961, 0.5475, 0.445, 0.545, 0.445, 0.545, 0.445, 0.5475, 0.445, 0.5726, 0.07461, 0.5726, 0.07461, 0.5726, 0.07461, 0.5726, 0.07461, 0.54, 0.495, 0.5425, 0.49, 0.5425, 0.49, 0.5576, 0.5651, 0.5601, 0.5576, 0.5576, 0.5576, 0.5651, 0.5475, 0.5626, 0.5425, 0.5626, 0.5425, 0.55, 0.48, 0.5475, 0.4725, 0.5475, 0.4725, 0.5776, 0.7302, 0.535, 0.7227, 0.545, 0.7052, 0.5751, 0.7102, 0.535, 0.6201, 0.5776, 0.6126, 0.5751, 0.6301, 0.545, 0.6351, 0.6201, 0.05709, 0.6101, 0.03457, 0.6126, 0.03457, 0.6226, 0.0621, 0.5976, 0.6426, 0.5726, 0.6276, 0.5751, 0.6301, 0.6001, 0.6426, 0.5726, 0.07461, 0.5726, 0.07461, 0.5726, 0.07461, 0.5726, 0.07461, 0.545, 0.445, 0.545, 0.445, 0.545, 0.445, 0.545, 0.445, 0.55, 0.3574, 0.5525, 0.3574, 0.5525, 0.3574, 0.55, 0.3574, 0.5726, 0.545, 0.5726, 0.54, 0.5751, 0.54, 0.5751, 0.545, 0.545, 0.4475, 0.545, 0.4475, 0.545, 0.445, 0.545, 0.445, 0.998, 0.9955, 0.7853, 0.9955, 0.7853, 0.2923, 0.998, 0.2923, 0.54, 0.495, 0.54, 0.495, 0.54, 0.49, 0.54, 0.49, 0.545, 0.445, 0.545, 0.445, 0.545, 0.4475, 0.545, 0.4475, 0.5651, 0.5475, 0.5651, 0.5475, 0.5651, 0.545, 0.5651, 0.545, 0.5475, 0.4475, 0.5475, 0.4475, 0.5475, 0.445, 0.5475, 0.445, 0.53, 0.6526, 0.5475, 0.6326, 0.5676, 0.6702, 0.545, 0.04458, 0.5626, 0.02707, 0.5826, 0.0621, 0.55, 0.3574, 0.55, 0.3574, 0.55, 0.3574, 0.55, 0.3574, 0.5751, 0.7102, 0.6001, 0.6952, 0.6151, 0.7102, 0.5776, 0.7302, 0.545, 0.445, 0.545, 0.445, 0.545, 0.445, 0.545, 0.445, 0.5175, 0.1372, 0.5175, 0.1247, 0.6301, 0.1247, 0.6301, 0.1372, 0.54, 0.535, 0.5425, 0.535, 0.5425, 0.54, 0.54, 0.54, 0.5726, 0.07461, 0.5726, 0.07461, 0.5726, 0.07461, 0.5726, 0.07461, 0.6001, 0.6426, 0.6101, 0.6702, 0.6051, 0.6652, 0.5976, 0.6426, 0.505, 0.7252, -0.000458, 0.7252, -0.000458, 0.007049, 0.505, 0.007049, 0.55, 0.3599, 0.55, 0.3599, 0.55, 0.3599, 0.55, 0.3599, 0.545, 0.445, 0.545, 0.445, 0.545, 0.445, 0.545, 0.445, 0.5475, 0.445, 0.5475, 0.445, 0.5475, 0.445, 0.5475, 0.445, 0.6101, 0.03457, 0.5876, 0.02206, 0.5876, 0.02206, 0.6126, 0.03457, 0.5475, 0.6326, 0.53, 0.6526, 0.525, 0.6551, 0.545, 0.6351, 0.55, 0.01205, 0.5901, 0.007049, 0.5876, 0.02206, 0.5601, 0.02707, 0.5726, 0.07461, 0.5726, 0.07461, 0.5726, 0.07461, 0.5726, 0.07461, 0.6101, 0.08212, 0.6201, 0.05709, 0.6226, 0.0621, 0.6126, 0.08712, 0.5, 0.5, 0.2222, 0.5, 0.2247, 0.2247, 0.5, 0.2222, 0.5525, 0.3599, 0.55, 0.3599, 0.55, 0.3599, 0.5525, 0.3599, 0.5676, 0.545, 0.5676, 0.545, 0.5651, 0.545, 0.6301, 0.1247, 0.6301, 0.1372, 0.5175, 0.1372, 0.5175, 0.1247, 0.54, 0.4925, 0.54, 0.4925, 0.54, 0.49, 0.7602, 0.2923, 0.7702, 0.2923, 0.7702, 0.9955, 0.7602, 0.9955, -0.000458, -0.000458, 1.0, -0.000458, 1.0, 1.0, -0.000458, 1.0, 0.545, 0.4475, 0.545, 0.4475, 0.545, 0.445, 0.545, 0.445, 0.5475, 0.7002, 0.5726, 0.7027, 0.5751, 0.7102, 0.545, 0.7052, 0.5726, 0.07461, 0.5726, 0.07461, 0.5726, 0.07461, 0.5726, 0.07461, 0.5976, 0.6902, 0.6051, 0.6652, 0.6101, 0.6702, 0.6001, 0.6952, 0.2247, 0.7753, 0.5, 0.7778, 0.5, 0.9479, 0.2323, 0.9404, 0.55, 0.475, 0.55, 0.475, 0.55, 0.4775, 0.5475, 0.445, 0.5475, 0.445, 0.5475, 0.445, 0.5475, 0.445, 0.5576, 0.5601, 0.5576, 0.5601, 0.5576, 0.5626, 0.55, 0.3574, 0.55, 0.3574, 0.55, 0.3574, 0.55, 0.3574, 0.5726, 0.07461, 0.5726, 0.07461, 0.5726, 0.07461, 0.5726, 0.07461, 0.5726, 0.6276, 0.5475, 0.6326, 0.545, 0.6351, 0.5751, 0.6301, 0.545, 0.6351, 0.525, 0.6551, 0.5075, 0.6501, 0.535, 0.6201, 0.5225, 0.08462, 0.5225, 0.04458, 0.54, 0.04709, 0.54, 0.07461, 0.525, 0.6852, 0.545, 0.7052, 0.535, 0.7227, 0.5075, 0.6927, 0.6126, 0.03457, 0.5876, 0.02206, 0.5901, 0.007049, 0.6276, 0.02707, 0.5726, 0.07461, 0.5726, 0.07461, 0.5726, 0.07461, 0.5726, 0.07461, 0.5726, 0.07461, 0.5726, 0.07461, 0.5726, 0.07461, 0.5726, 0.07461, 0.6001, 0.6952, 0.6101, 0.6702, 0.6276, 0.6727, 0.6151, 0.7102, 0.6151, 0.6326, 0.6276, 0.6727, 0.6101, 0.6702, 0.6001, 0.6426, 0.5726, 0.07461, 0.5726, 0.07461, 0.5726, 0.07461, 0.5726, 0.07461, 0.5726, 0.07461, 0.5726, 0.07461, 0.5726, 0.07461, 0.5726, 0.07461, 0.5726, 0.07461, 0.5726, 0.07461, 0.5726, 0.07461, 0.5726, 0.07461, 0.5726, 0.07461, 0.5726, 0.07461, 0.5726, 0.07461, 0.5726, 0.07461, 0.53, 0.6526, 0.53, 0.6802, 0.525, 0.6852, 0.525, 0.6551, 0.5626, 0.3198, 0.5626, 0.3223, 0.5576, 0.3223, 0.5576, 0.3198, 0.6051, 0.6652, 0.5976, 0.6426, 0.6001, 0.6426, 0.6101, 0.6702, 0.5576, 0.3198, 0.5576, 0.3198, 0.5626, 0.3198, 0.5626, 0.3198, 0.5676, 0.545, 0.5676, 0.545, 0.5651, 0.545, 0.545, 0.4475, 0.545, 0.4475, 0.545, 0.445, 0.545, 0.445, 0.54, 0.4925, 0.54, 0.49, 0.54, 0.49, 0.5475, 0.6326, 0.5726, 0.6276, 0.5676, 0.6702, 0.5726, 0.07461, 0.5726, 0.07461, 0.5726, 0.07461, 0.5726, 0.07461, 0.5976, 0.6902, 0.6051, 0.6652, 0.6101, 0.6702, 0.6001, 0.6952, 0.5726, 0.07461, 0.5726, 0.07461, 0.5726, 0.07461, 0.5726, 0.07461, 0.5576, 0.5601, 0.5576, 0.5651, 0.5576, 0.5651, 0.5576, 0.5601, 0.55, 0.48, 0.545, 0.4725, 0.5475, 0.4725, 0.002044, 0.7377, 0.6251, 0.7377, 0.6251, 0.998, 0.002044, 0.998, 0.5576, 0.5651, 0.5601, 0.5576, 0.5601, 0.5576, 0.5525, 0.3574, 0.5525, 0.3574, 0.5525, 0.3574, 0.5525, 0.3574, 0.5726, 0.07461, 0.5726, 0.07461, 0.5726, 0.07461, 0.5726, 0.07461, 0.5726, 0.07461, 0.5726, 0.07461, 0.5726, 0.07461, 0.5726, 0.07461, 0.5801, 0.54, 0.5726, 0.54, 0.5726, 0.535, 0.5801, 0.535, 0.54, 0.495, 0.5425, 0.49, 0.5425, 0.49, 0.5651, 0.5475, 0.5626, 0.545, 0.5626, 0.5425, 0.545, 0.4475, 0.545, 0.4475, 0.545, 0.445, 0.545, 0.445, 0.5651, 0.545, 0.5676, 0.545, 0.5651, 0.545, 0.54, 0.495, 0.54, 0.495, 0.54, 0.49, 0.5726, 0.07461, 0.5726, 0.07461, 0.5726, 0.07461, 0.5726, 0.07461, 0.6001, 0.6426, 0.5751, 0.6301, 0.5776, 0.6126, 0.6151, 0.6326, 0.545, 0.6351, 0.525, 0.6551, 0.5075, 0.6501, 0.535, 0.6201, 0.9479, 0.5, 0.9404, 0.7677, 0.9404, 0.7677, 0.9479, 0.5, 0.535, 0.6201, 0.5776, 0.6126, 0.5751, 0.6301, 0.545, 0.6351, 0.5876, 0.1021, 0.6126, 0.08712, 0.6276, 0.1021, 0.5901, 0.1222, 0.5726, 0.07461, 0.5726, 0.07461, 0.5726, 0.07461, 0.5726, 0.07461, 0.53, 0.6802, 0.53, 0.6526, 0.5676, 0.6702, 0.5726, 0.7027, 0.5475, 0.7002, 0.5676, 0.6702, 0.5626, 0.08963, 0.545, 0.06961, 0.5826, 0.0621, 0.6101, 0.08212, 0.5876, 0.09463, 0.5826, 0.0621, 0.5475, 0.7002, 0.53, 0.6802, 0.5676, 0.6702, 0.5976, 0.6902, 0.5726, 0.7027, 0.5676, 0.6702, 0.55, 0.475, 0.55, 0.4775, 0.55, 0.48, 0.5576, 0.5601, 0.5576, 0.5626, 0.5576, 0.5651, 0.5576, 0.5601, 0.5576, 0.5601, 0.5576, 0.5601, 0.5626, 0.5425, 0.5626, 0.5425, 0.5576, 0.5425, 0.5576, 0.5425, 0.55, 0.475, 0.55, 0.475, 0.55, 0.475, 0.55, 0.48, 0.5475, 0.4725, 0.5475, 0.4725, 0.5576, 0.5651, 0.5576, 0.5576, 0.5576, 0.5576, 0.55, 0.3599, 0.55, 0.3599, 0.55, 0.3599, 0.55, 0.3599, 0.54, 0.495, 0.5425, 0.49, 0.5425, 0.49, 0.5525, 0.3574, 0.5525, 0.3574, 0.5525, 0.3574, 0.5525, 0.3574, 0.5651, 0.5475, 0.5601, 0.5425, 0.5601, 0.545, 0.5525, 0.3599, 0.5525, 0.3599, 0.5525, 0.3599, 0.5525, 0.3599, 0.7477, 0.9955, 0.6326, 0.9955, 0.6326, 0.2923, 0.7477, 0.2923, 0.5726, 0.07461, 0.5726, 0.07461, 0.5726, 0.07461, 0.5726, 0.07461, 0.54, 0.495, 0.5425, 0.49, 0.5425, 0.49, 0.5551, 0.3574, 0.5551, 0.3574, 0.5551, 0.3599, 0.5551, 0.3599, 0.5651, 0.5475, 0.5626, 0.5425, 0.5626, 0.5425, 0.5525, 0.3574, 0.5525, 0.3574, 0.5525, 0.3574, 0.5525, 0.3574, 0.5626, 0.3223, 0.5626, 0.3223, 0.5576, 0.3223, 0.5576, 0.3223, 0.6051, 0.6652, 0.5976, 0.6902, 0.5676, 0.6702, 0.6276, 0.6727, 0.6151, 0.7102, 0.6001, 0.6952, 0.6101, 0.6702, 0.54, 0.07461, 0.5601, 0.09713, 0.55, 0.1146, 0.5225, 0.08462, 0.6001, 0.6426, 0.5751, 0.6301, 0.5776, 0.6126, 0.6151, 0.6326, 0.5901, 0.1222, 0.55, 0.1146, 0.5601, 0.09713, 0.5876, 0.1021, 0.5726, 0.07461, 0.5726, 0.07461, 0.5726, 0.07461, 0.5726, 0.07461, 0.5075, 0.6927, 0.5075, 0.6501, 0.525, 0.6551, 0.525, 0.6852, 0.6151, 0.6326, 0.6276, 0.6727, 0.6101, 0.6702, 0.6001, 0.6426, 0.525, 0.6852, 0.545, 0.7052, 0.535, 0.7227, 0.5075, 0.6927, 0.55, 0.475, 0.55, 0.4775, 0.55, 0.4775, 0.545, 0.445, 0.545, 0.445, 0.545, 0.445, 0.545, 0.445, 0.5576, 0.5601, 0.5576, 0.5626, 0.5576, 0.5626, 0.55, 0.3574, 0.55, 0.3574, 0.55, 0.3574, 0.55, 0.3574, 0.5626, 0.3198, 0.5626, 0.3198, 0.5576, 0.3198, 0.5576, 0.3198, 0.5475, 0.7002, 0.5726, 0.7027, 0.5751, 0.7102, 0.545, 0.7052, 0.53, 0.6526, 0.53, 0.6802, 0.525, 0.6852, 0.525, 0.6551, 0.5626, 0.08963, 0.5876, 0.09463, 0.5876, 0.1021, 0.5601, 0.09713, 0.2323, 0.9404, 0.07961, 0.9204, 0.07961, 0.9204, 0.2323, 0.9404, 0.53, 0.6802, 0.5475, 0.7002, 0.545, 0.7052, 0.525, 0.6852, 0.545, 0.04458, 0.545, 0.06961, 0.54, 0.07461, 0.54, 0.04709, 0.54, 0.04709, 0.5601, 0.02707, 0.5626, 0.02707, 0.545, 0.04458, 0.5651, 0.5475, 0.5651, 0.545, 0.5626, 0.545, 0.5475, 0.445, 0.5475, 0.445, 0.5475, 0.445, 0.5475, 0.445, 0.54, 0.495, 0.5425, 0.49, 0.5425, 0.49, 0.55, 0.3574, 0.55, 0.3574, 0.55, 0.3574, 0.55, 0.3574, 0.5726, 0.07461, 0.5726, 0.07461, 0.5726, 0.07461, 0.5726, 0.07461, 0.5726, 0.07461, 0.5726, 0.07461, 0.5976, 0.6426, 0.6051, 0.6652, 0.5676, 0.6702, 0.6101, 0.03457, 0.6201, 0.05709, 0.5826, 0.0621, 0.55, 0.48, 0.5475, 0.4725, 0.5475, 0.475, 0.5576, 0.5651, 0.5576, 0.5601, 0.5576, 0.5601, 0.5576, 0.3223, 0.5576, 0.3223, 0.5626, 0.3223, 0.5626, 0.3223, 0.5576, 0.3198, 0.5576, 0.3198, 0.5626, 0.3198, 0.5626, 0.3198, 0.5626, 0.3223, 0.5626, 0.3223, 0.5576, 0.3223, 0.5576, 0.3223, 0.2247, 0.7753, 0.0596, 0.7677, 0.05209, 0.5, 0.2222, 0.5, 0.54, 0.495, 0.54, 0.49, 0.5425, 0.49, 1.0, 1.0, -0.000458, 1.0, -0.000458, -0.000458, 1.0, -0.000458, 0.5651, 0.5475, 0.5651, 0.545, 0.5651, 0.545, 0.55, 0.3574, 0.55, 0.3574, 0.55, 0.3574, 0.55, 0.3574, 0.5676, 0.545, 0.5676, 0.545, 0.5651, 0.545, 0.54, 0.495, 0.54, 0.4925, 0.54, 0.49, 0.9404, 0.7677, 0.9204, 0.9204, 0.9204, 0.9204, 0.9404, 0.7677, 0.6126, 0.08712, 0.6226, 0.0621, 0.6426, 0.0646, 0.6276, 0.1021, 0.5726, 0.07461, 0.5726, 0.07461, 0.5726, 0.07461, 0.5576, 0.5601, 0.5576, 0.5651, 0.5576, 0.5651, 0.5626, 0.5375, 0.5626, 0.5425, 0.5576, 0.5425, 0.5576, 0.5375, 0.55, 0.475, 0.55, 0.48, 0.55, 0.48, 0.5525, 0.3599, 0.5525, 0.3599, 0.5525, 0.3599, 0.5525, 0.3599, 0.55, 0.48, 0.5475, 0.4725, 0.5475, 0.4725, 0.5576, 0.5651, 0.5576, 0.5576, 0.5576, 0.5576, 0.5726, 0.6276, 0.5475, 0.6326, 0.545, 0.6351, 0.5751, 0.6301, 0.6001, 0.6952, 0.5751, 0.7102, 0.5726, 0.7027, 0.5976, 0.6902, 0.5726, 0.07461, 0.5726, 0.07461, 0.5726, 0.07461, 0.5726, 0.07461, 0.5601, 0.09713, 0.54, 0.07461, 0.545, 0.06961, 0.5626, 0.08963, 0.5726, 0.07461, 0.5726, 0.07461, 0.5726, 0.07461, 0.5726, 0.07461, 0.5876, 0.02206, 0.5626, 0.02707, 0.5601, 0.02707, 0.5876, 0.02206, 0.5726, 0.07461, 0.5726, 0.07461, 0.5726, 0.07461, 0.5726, 0.07461, 0.5576, 0.5651, 0.5601, 0.5576, 0.5601, 0.5576, 0.55, 0.48, 0.5475, 0.4725, 0.5475, 0.4725, 0.5475, 0.445, 0.5475, 0.445, 0.5475, 0.445, 0.5475, 0.445, 0.5676, 0.545, 0.5676, 0.545, 0.5651, 0.545, 0.6301, 0.1422, 0.6301, 0.1522, 0.5175, 0.1522, 0.5175, 0.1422, 0.55, 0.48, 0.5475, 0.475, 0.5475, 0.475, 0.5576, 0.5651, 0.5576, 0.5601, 0.5576, 0.5601, 0.54, 0.495, 0.54, 0.495, 0.54, 0.49, 0.5651, 0.5475, 0.5651, 0.545, 0.5651, 0.545, 0.54, 0.495, 0.5425, 0.49, 0.5425, 0.49, 0.5651, 0.5475, 0.5626, 0.5425, 0.5626, 0.5425, 0.6201, 0.05709, 0.6101, 0.08212, 0.5826, 0.0621, 0.5726, 0.6276, 0.5976, 0.6426, 0.5676, 0.6702, 0.6051, 0.6652, 0.5976, 0.6902, 0.5676, 0.6702, 0.5976, 0.6902, 0.5726, 0.7027, 0.5676, 0.6702, 0.5475, 0.6326, 0.5726, 0.6276, 0.5676, 0.6702, 0.5626, 0.02707, 0.5876, 0.02206, 0.5826, 0.0621, 0.5726, 0.7027, 0.5475, 0.7002, 0.5676, 0.6702, 0.5876, 0.09463, 0.5626, 0.08963, 0.5826, 0.0621, 0.53, 0.6526, 0.5475, 0.6326, 0.5676, 0.6702, 0.53, 0.6802, 0.53, 0.6526, 0.5676, 0.6702, 0.545, 0.06961, 0.545, 0.04458, 0.5826, 0.0621, 0.5475, 0.7002, 0.53, 0.6802, 0.5676, 0.6702, 0.5576, 0.5601, 0.5576, 0.5601, 0.5576, 0.5601, 0.5626, 0.545, 0.5626, 0.545, 0.5576, 0.545, 0.5576, 0.545, 0.5175, 0.1522, 0.5175, 0.1422, 0.6301, 0.1422, 0.6301, 0.1522, 0.55, 0.475, 0.55, 0.475, 0.55, 0.475, 0.55, 0.48, 0.545, 0.4725, 0.545, 0.4725, 0.5576, 0.5651, 0.5601, 0.5576, 0.5601, 0.5576, 0.54, 0.49, 0.54, 0.49, 0.54, 0.49, 0.5475, 0.445, 0.545, 0.445, 0.545, 0.445, 0.5475, 0.445, 0.5726, 0.07461, 0.5726, 0.07461, 0.5726, 0.07461, 0.5726, 0.07461, 0.5726, 0.07461, 0.5726, 0.07461, 0.5726, 0.07461, 0.5726, 0.07461, 0.5726, 0.07461, 0.5726, 0.07461, 0.5726, 0.07461, 0.5726, 0.07461, 0.5751, 0.6301, 0.6001, 0.6426, 0.5976, 0.6426, 0.5726, 0.6276, 0.5726, 0.07461, 0.5726, 0.07461, 0.5726, 0.07461, 0.5726, 0.07461, 0.5776, 0.7302, 0.535, 0.7227, 0.545, 0.7052, 0.5751, 0.7102, 0.54, 0.495, 0.5425, 0.49, 0.5425, 0.49, 0.5651, 0.5475, 0.5626, 0.5425, 0.5601, 0.5425, 0.5726, 0.07461, 0.5726, 0.07461, 0.5726, 0.07461, 0.5726, 0.07461, 0.5726, 0.07461, 0.5726, 0.07461, 0.5726, 0.07461, 0.5726, 0.07461, 0.5726, 0.07461, 0.5726, 0.07461, 0.5726, 0.07461, 0.5726, 0.07461, 0.5726, 0.07461, 0.5726, 0.07461, 0.5726, 0.07461, 0.5726, 0.07461, 0.5726, 0.07461, 0.5726, 0.07461, 0.5726, 0.07461, 0.5726, 0.07461, 0.5475, 0.4475, 0.5475, 0.4475, 0.5475, 0.445, 0.5475, 0.445, 0.5726, 0.07461, 0.5726, 0.07461, 0.5726, 0.07461, 0.5726, 0.07461, 0.7853, 0.9955, 0.7702, 0.9955, 0.7702, 0.2923, 0.7853, 0.2923, 0.5576, 0.5601, 0.5576, 0.5601, 0.5576, 0.5601, 0.55, 0.475, 0.55, 0.475, 0.55, 0.475, 0.5676, 0.545, 0.5676, 0.545, 0.5651, 0.545, 0.54, 0.49, 0.54, 0.49, 0.54, 0.49, 0.5726, 0.07461, 0.5726, 0.07461, 0.5726, 0.07461, 0.5726, 0.07461, 0.5726, 0.07461, 0.5726, 0.07461, 0.55, 0.475, 0.55, 0.48, 0.55, 0.48, 0.5075, 0.7252, 0.002044, 0.7252, 0.002044, 0.007049, 0.5075, 0.007049, 0.5651, 0.545, 0.5651, 0.545, 0.5651, 0.545, 0.5576, 0.5601, 0.5576, 0.5651, 0.5576, 0.5651, 0.5475, 0.445, 0.5475, 0.445, 0.5475, 0.445, 0.5475, 0.445, 0.54, 0.495, 0.54, 0.495, 0.54, 0.49, 0.5475, 0.445, 0.5475, 0.445, 0.5475, 0.445, 0.5475, 0.445, 0.5726, 0.07461, 0.5726, 0.07461, 0.5726, 0.07461, 0.5726, 0.07461, 0.5726, 0.07461, 0.5726, 0.07461, 0.5726, 0.07461, 0.5726, 0.07461, 0.5726, 0.07461, 0.5726, 0.07461, 0.5726, 0.07461, 0.5726, 0.07461, 0.5726, 0.07461, 0.5726, 0.07461, 0.5726, 0.07461, 0.9479, 0.5, 0.9404, 0.2323, 0.9404, 0.2323, 0.9479, 0.5, 0.5726, 0.07461, 0.5726, 0.07461, 0.5726, 0.07461, 0.5726, 0.07461, 0.5726, 0.07461, 0.5726, 0.07461, 0.5726, 0.07461, 0.55, 0.3599, 0.55, 0.3599, 0.55, 0.3599, 0.55, 0.3599, 0.5576, 0.5601, 0.5576, 0.5601, 0.5576, 0.5601, 0.5525, 0.3599, 0.5525, 0.3599, 0.5525, 0.3599, 0.5525, 0.3599, -0.000458, -0.000458, 1.0, -0.000458, 1.0, 1.0, -0.000458, 1.0, 0.5676, 0.545, 0.5676, 0.545, 0.5651, 0.545, 0.545, 0.4475, 0.545, 0.4475, 0.545, 0.445, 0.545, 0.445, 0.54, 0.4925, 0.54, 0.4925, 0.54, 0.49, 0.5676, 0.545, 0.5676, 0.545, 0.5651, 0.545, 0.5525, 0.3574, 0.5525, 0.3574, 0.5525, 0.3574, 0.5525, 0.3574, 0.5576, 0.5601, 0.5576, 0.5601, 0.5576, 0.5601, 0.5475, 0.445, 0.5475, 0.445, 0.5475, 0.445, 0.5475, 0.445, 0.55, 0.475, 0.55, 0.475, 0.55, 0.475, 0.54, 0.49, 0.54, 0.49, 0.54, 0.49, 0.55, 0.475, 0.55, 0.475, 0.55, 0.475, 0.5551, 0.3599, 0.55, 0.3599, 0.55, 0.3574, 0.5551, 0.3574, 0.545, 0.54, 0.545, 0.5425, 0.5425, 0.5425, 0.5425, 0.54])
me_galaga.materials.append(mat_01galagamarquee)
me_galaga.materials.append(mat_galagaglass)
me_galaga.materials.append(mat_galagabezel)
me_galaga.materials.append(mat_galagatexture)
me_galaga.use_remesh_fix_poles = True
me_galaga.use_remesh_preserve_attributes = False
me_galaga.update()

# ---- objects
ob_galaga = bpy.data.objects.new('galaga', me_galaga)

# ---- transforms, parenting, visibility, modifiers, constraints
ob_galaga.location = (0.02762, -0.1739, 1.196)
ob_galaga.rotation_euler = (1.571, 0.0, 0.0)
_m = ob_galaga.modifiers.new('Auto Smooth', 'NODES')
_m.node_group = ng_auto_smooth
_gi = [s.identifier for s in ng_auto_smooth.interface.items_tree if s.item_type == 'SOCKET' and s.in_out == 'INPUT']
_m[_gi[1]] = 1.047  # Angle
_m = ob_galaga.modifiers.new('WeightedNormal', 'WEIGHTED_NORMAL')
_m.keep_sharp = True

# ---- collection membership
scene.collection.objects.link(ob_galaga)

# ---- scene / render settings (as saved in the file)
scene.frame_start = 1; scene.frame_end = 250; scene.frame_set(1)
scene.render.engine = 'BLENDER_EEVEE_NEXT'
scene.cycles.use_denoising = False
scene.cycles.samples = 128
scene.cycles.sampling_pattern = 'TABULATED_SOBOL'
scene.cycles.use_adaptive_sampling = False
scene.cycles.use_light_tree = False
scene.view_settings.view_transform = 'Filmic'
bpy.context.view_layer.update()

# ---- added for rendering (the .blend has no active camera and no usable light): camera, sun
cam_auto = bpy.data.cameras.new('AutoCamera')
cam_auto.lens = 50.0
cam_auto.sensor_width = 36.0
cam_auto.clip_end = 1000.0
ob_auto_camera = bpy.data.objects.new('AutoCamera', cam_auto)
scene.collection.objects.link(ob_auto_camera)
ob_auto_camera.location = (1.89183, -2.26524, 2.37464)
ob_auto_camera.rotation_euler = (1.09748, -7.21219e-08, 0.694738)
scene.camera = ob_auto_camera
light_auto_sun = bpy.data.lights.new('AutoSun', 'SUN')
light_auto_sun.energy = 3.0
light_auto_sun.angle = 0.0523599
ob_auto_sun = bpy.data.objects.new('AutoSun', light_auto_sun)
scene.collection.objects.link(ob_auto_sun)
ob_auto_sun.rotation_euler = (0.872665, 0.174533, 0.523599)
bpy.context.view_layer.update()
